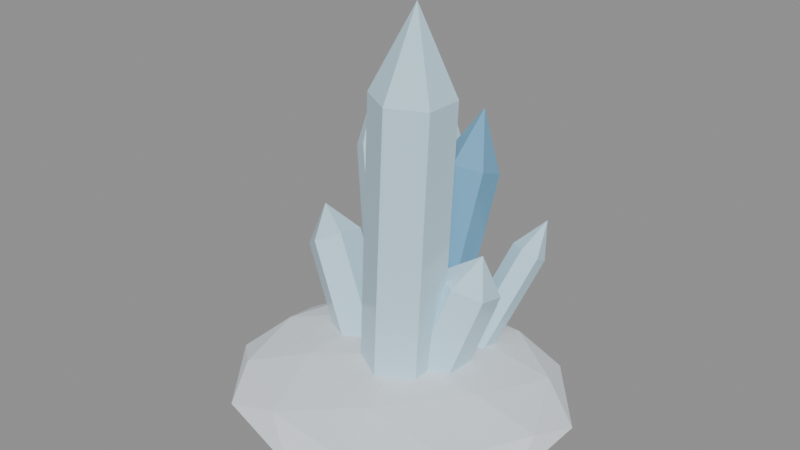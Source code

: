 # Source: source.blend  (saved by Blender 4.2.67; exported with 4.5.12 LTS)
import bpy
from mathutils import Matrix  # noqa: F401  (used for matrix-valued properties, if any)

bpy.ops.wm.read_factory_settings(use_empty=True)
scene = bpy.context.scene
scene.name = 'frozen-ice-crystal-v02'

# ---- materials (node trees are filled in below, after node groups)
mat_frozencrystal_snow = bpy.data.materials.new('FrozenCrystal_Snow')
mat_frozencrystal_snow.diffuse_color = (0.8, 0.86, 0.91, 1.0)
mat_frozencrystal_ice = bpy.data.materials.new('FrozenCrystal_Ice')
mat_frozencrystal_ice.diffuse_color = (0.56, 0.8, 0.92, 1.0)
mat_frozencrystal_deep = bpy.data.materials.new('FrozenCrystal_Deep')
mat_frozencrystal_deep.diffuse_color = (0.17, 0.41, 0.62, 1.0)

# ---- material node trees
mat_frozencrystal_snow.use_nodes = True; mat_frozencrystal_snow.node_tree.nodes.clear()
_N = mat_frozencrystal_snow.node_tree.nodes; _L = mat_frozencrystal_snow.node_tree.links
n0 = _N.new('ShaderNodeBsdfPrincipled'); n0.name = 'Principled BSDF'; n0.location = (10, 300)
n0.inputs[0].default_value = (0.8, 0.86, 0.91, 1.0)
n0.inputs[2].default_value = 0.72
n0.inputs[27].default_value = (0.0, 0.0, 0.0, 1.0)
n1 = _N.new('ShaderNodeOutputMaterial'); n1.name = 'Material Output'; n1.location = (300, 300)
_L.new(n0.outputs[0], n1.inputs[0])
n1.is_active_output = True
mat_frozencrystal_ice.use_nodes = True; mat_frozencrystal_ice.node_tree.nodes.clear()
_N = mat_frozencrystal_ice.node_tree.nodes; _L = mat_frozencrystal_ice.node_tree.links
n0 = _N.new('ShaderNodeBsdfPrincipled'); n0.name = 'Principled BSDF'; n0.location = (10, 300)
n0.inputs[0].default_value = (0.56, 0.8, 0.92, 1.0)
n0.inputs[2].default_value = 0.12
n0.inputs[27].default_value = (0.0, 0.0, 0.0, 1.0)
n1 = _N.new('ShaderNodeOutputMaterial'); n1.name = 'Material Output'; n1.location = (300, 300)
_L.new(n0.outputs[0], n1.inputs[0])
n1.is_active_output = True
mat_frozencrystal_deep.use_nodes = True; mat_frozencrystal_deep.node_tree.nodes.clear()
_N = mat_frozencrystal_deep.node_tree.nodes; _L = mat_frozencrystal_deep.node_tree.links
n0 = _N.new('ShaderNodeBsdfPrincipled'); n0.name = 'Principled BSDF'; n0.location = (10, 300)
n0.inputs[0].default_value = (0.17, 0.41, 0.62, 1.0)
n0.inputs[2].default_value = 0.18
n0.inputs[27].default_value = (0.0, 0.0, 0.0, 1.0)
n1 = _N.new('ShaderNodeOutputMaterial'); n1.name = 'Material Output'; n1.location = (300, 300)
_L.new(n0.outputs[0], n1.inputs[0])
n1.is_active_output = True

# ---- meshes
me_frozen_crystal_snow_noshadow_nocol_mesh = bpy.data.meshes.new('frozen_crystal_snow_noshadow_nocol_mesh')
me_frozen_crystal_snow_noshadow_nocol_mesh.from_pydata([(0.0, 0.0, 0.0), (1.178, -0.77, 0.1769), (-0.4501, -1.246, 0.1769), (-1.457, 0.0, 0.1769), (-0.4501, 1.246, 0.1769), (1.178, 0.77, 0.1769), (0.4501, -1.246, 0.4631), (-1.178, -0.77, 0.4631), (-1.178, 0.77, 0.4631), (0.4501, 1.246, 0.4631), (1.457, 0.0, 0.4631), (0.0, 0.0, 0.64), (-0.2646, -0.7323, 0.04779), (0.6926, -0.4526, 0.04779), (0.4281, -1.185, 0.1518), (1.385, 0.0, 0.1518), (0.6926, 0.4526, 0.04779), (-0.8562, 0.0, 0.04779), (-1.121, -0.7323, 0.1518), (-0.2646, 0.7323, 0.04779), (-1.121, 0.7323, 0.1518), (0.4281, 1.185, 0.1518), (1.549, -0.4526, 0.32), (1.549, 0.4526, 0.32), (0.0, -1.465, 0.32), (0.9572, -1.185, 0.32), (-1.549, -0.4526, 0.32), (-0.9572, -1.185, 0.32), (-0.9572, 1.185, 0.32), (-1.549, 0.4526, 0.32), (0.9572, 1.185, 0.32), (0.0, 1.465, 0.32), (1.121, -0.7323, 0.4882), (-0.4281, -1.185, 0.4882), (-1.385, 0.0, 0.4882), (-0.4281, 1.185, 0.4882), (1.121, 0.7323, 0.4882), (0.2646, -0.7323, 0.5922), (0.8562, 0.0, 0.5922), (-0.6926, -0.4526, 0.5922), (-0.6926, 0.4526, 0.5922), (0.2646, 0.7323, 0.5922)], [], [(0, 13, 12), (1, 13, 15), (0, 12, 17), (0, 17, 19), (0, 19, 16), (1, 15, 22), (2, 14, 24), (3, 18, 26), (4, 20, 28), (5, 21, 30), (1, 22, 25), (2, 24, 27), (3, 26, 29), (4, 28, 31), (5, 30, 23), (6, 32, 37), (7, 33, 39), (8, 34, 40), (9, 35, 41), (10, 36, 38), (38, 41, 11), (38, 36, 41), (36, 9, 41), (41, 40, 11), (41, 35, 40), (35, 8, 40), (40, 39, 11), (40, 34, 39), (34, 7, 39), (39, 37, 11), (39, 33, 37), (33, 6, 37), (37, 38, 11), (37, 32, 38), (32, 10, 38), (23, 36, 10), (23, 30, 36), (30, 9, 36), (31, 35, 9), (31, 28, 35), (28, 8, 35), (29, 34, 8), (29, 26, 34), (26, 7, 34), (27, 33, 7), (27, 24, 33), (24, 6, 33), (25, 32, 6), (25, 22, 32), (22, 10, 32), (30, 31, 9), (30, 21, 31), (21, 4, 31), (28, 29, 8), (28, 20, 29), (20, 3, 29), (26, 27, 7), (26, 18, 27), (18, 2, 27), (24, 25, 6), (24, 14, 25), (14, 1, 25), (22, 23, 10), (22, 15, 23), (15, 5, 23), (16, 21, 5), (16, 19, 21), (19, 4, 21), (19, 20, 4), (19, 17, 20), (17, 3, 20), (17, 18, 3), (17, 12, 18), (12, 2, 18), (15, 16, 5), (15, 13, 16), (13, 0, 16), (12, 14, 2), (12, 13, 14), (13, 1, 14)])
me_frozen_crystal_snow_noshadow_nocol_mesh.materials.append(mat_frozencrystal_snow)
me_frozen_crystal_snow_noshadow_nocol_mesh.update()
me_frozen_crystal_ice_nocol_mesh = bpy.data.meshes.new('frozen_crystal_ice_nocol_mesh')
me_frozen_crystal_ice_nocol_mesh.from_pydata([(-8.678e-05, 0.3691, 0.3654), (0.1045, 0.4031, 3.113), (0.3194, 0.1845, 0.3556), (0.424, 0.2185, 3.103), (0.3195, -0.1846, 0.3601), (0.4241, -0.1506, 3.108), (8.677e-05, -0.3691, 0.3746), (0.1047, -0.3351, 3.122), (-0.3194, -0.1845, 0.3844), (-0.2148, -0.1505, 3.132), (-0.3195, 0.1846, 0.3799), (-0.2149, 0.2186, 3.128), (0.1045, 0.4031, 3.113), (0.424, 0.2185, 3.103), (0.4241, -0.1506, 3.108), (0.1047, -0.3351, 3.122), (-0.2148, -0.1505, 3.132), (-0.2149, 0.2186, 3.128), (0.1341, 0.04357, 3.893), (0.1662, 0.4406, 0.3012), (0.4427, 0.6895, 1.287), (0.4138, 0.2912, 0.2695), (0.6903, 0.5402, 1.255), (0.4231, 0.008657, 0.3382), (0.6997, 0.2576, 1.324), (0.1848, -0.1245, 0.4388), (0.4613, 0.1245, 1.424), (-0.06284, 0.02482, 0.4705), (0.2137, 0.2738, 1.456), (-0.07217, 0.3074, 0.4018), (0.2044, 0.5563, 1.387), (0.4427, 0.6895, 1.287), (0.6903, 0.5402, 1.255), (0.6997, 0.2576, 1.324), (0.4613, 0.1245, 1.424), (0.2137, 0.2738, 1.456), (0.2044, 0.5563, 1.387), (0.53, 0.4772, 1.633), (0.2597, 0.7482, 0.2881), (0.524, 1.342, 1.292), (0.4037, 0.6682, 0.2974), (0.668, 1.262, 1.301), (0.4135, 0.5253, 0.3794), (0.6779, 1.119, 1.383), (0.2794, 0.4624, 0.4519), (0.5437, 1.056, 1.455), (0.1353, 0.5424, 0.4426), (0.3996, 1.136, 1.446), (0.1255, 0.6853, 0.3606), (0.3898, 1.279, 1.364), (0.524, 1.342, 1.292), (0.668, 1.262, 1.301), (0.6779, 1.119, 1.383), (0.5437, 1.056, 1.455), (0.3996, 1.136, 1.446), (0.3898, 1.279, 1.364), (0.6084, 1.366, 1.657), (-0.1597, 0.5798, 0.2864), (-0.5098, 1.366, 2.181), (0.02541, 0.4839, 0.3604), (-0.3247, 1.27, 2.255), (0.01804, 0.2792, 0.444), (-0.3321, 1.066, 2.339), (-0.1744, 0.1705, 0.4536), (-0.5245, 0.9568, 2.348), (-0.3595, 0.2664, 0.3796), (-0.7096, 1.053, 2.274), (-0.3521, 0.4711, 0.296), (-0.7022, 1.258, 2.191), (-0.5098, 1.366, 2.181), (-0.3247, 1.27, 2.255), (-0.3321, 1.066, 2.339), (-0.5245, 0.9568, 2.348), (-0.7096, 1.053, 2.274), (-0.7022, 1.258, 2.191), (-0.6159, 1.383, 2.799), (-0.5146, 0.6625, 0.3111), (-1.13, 1.217, 1.992), (-0.357, 0.5764, 0.3972), (-0.9726, 1.131, 2.078), (-0.3672, 0.3863, 0.4561), (-0.9828, 0.9406, 2.137), (-0.535, 0.2825, 0.4289), (-1.151, 0.8368, 2.11), (-0.6926, 0.3687, 0.3428), (-1.308, 0.9229, 2.024), (-0.6824, 0.5587, 0.2839), (-1.298, 1.113, 1.965), (-1.13, 1.217, 1.992), (-0.9726, 1.131, 2.078), (-0.9828, 0.9406, 2.137), (-1.151, 0.8368, 2.11), (-1.308, 0.9229, 2.024), (-1.298, 1.113, 1.965), (-1.314, 1.183, 2.525), (-0.5284, 0.4359, 0.3273), (-1.091, 0.6187, 1.293), (-0.3358, 0.3155, 0.4624), (-0.8984, 0.4984, 1.428), (-0.3472, 0.05506, 0.505), (-0.9098, 0.2379, 1.471), (-0.5513, -0.08509, 0.4127), (-1.114, 0.09771, 1.378), (-0.7439, 0.03525, 0.2776), (-1.306, 0.2181, 1.243), (-0.7324, 0.2957, 0.235), (-1.295, 0.4785, 1.201), (-1.091, 0.6187, 1.293), (-0.8984, 0.4984, 1.428), (-0.9098, 0.2379, 1.471), (-1.114, 0.09771, 1.378), (-1.306, 0.2181, 1.243), (-1.295, 0.4785, 1.201), (-1.261, 0.4098, 1.608)], [], [(0, 1, 3, 2), (2, 3, 5, 4), (4, 5, 7, 6), (6, 7, 9, 8), (3, 1, 11, 9, 7, 5), (8, 9, 11, 10), (10, 11, 1, 0), (0, 2, 4, 6, 8, 10), (12, 18, 13), (13, 18, 14), (14, 18, 15), (15, 18, 16), (12, 13, 14, 15, 16, 17), (16, 18, 17), (17, 18, 12), (19, 20, 22, 21), (21, 22, 24, 23), (23, 24, 26, 25), (25, 26, 28, 27), (22, 20, 30, 28, 26, 24), (27, 28, 30, 29), (29, 30, 20, 19), (19, 21, 23, 25, 27, 29), (31, 37, 32), (32, 37, 33), (33, 37, 34), (34, 37, 35), (31, 32, 33, 34, 35, 36), (35, 37, 36), (36, 37, 31), (38, 39, 41, 40), (40, 41, 43, 42), (42, 43, 45, 44), (44, 45, 47, 46), (41, 39, 49, 47, 45, 43), (46, 47, 49, 48), (48, 49, 39, 38), (38, 40, 42, 44, 46, 48), (50, 56, 51), (51, 56, 52), (52, 56, 53), (53, 56, 54), (50, 51, 52, 53, 54, 55), (54, 56, 55), (55, 56, 50), (57, 58, 60, 59), (59, 60, 62, 61), (61, 62, 64, 63), (63, 64, 66, 65), (60, 58, 68, 66, 64, 62), (65, 66, 68, 67), (67, 68, 58, 57), (57, 59, 61, 63, 65, 67), (69, 75, 70), (70, 75, 71), (71, 75, 72), (72, 75, 73), (69, 70, 71, 72, 73, 74), (73, 75, 74), (74, 75, 69), (76, 77, 79, 78), (78, 79, 81, 80), (80, 81, 83, 82), (82, 83, 85, 84), (79, 77, 87, 85, 83, 81), (84, 85, 87, 86), (86, 87, 77, 76), (76, 78, 80, 82, 84, 86), (88, 94, 89), (89, 94, 90), (90, 94, 91), (91, 94, 92), (88, 89, 90, 91, 92, 93), (92, 94, 93), (93, 94, 88), (95, 96, 98, 97), (97, 98, 100, 99), (99, 100, 102, 101), (101, 102, 104, 103), (98, 96, 106, 104, 102, 100), (103, 104, 106, 105), (105, 106, 96, 95), (95, 97, 99, 101, 103, 105), (107, 113, 108), (108, 113, 109), (109, 113, 110), (110, 113, 111), (107, 108, 109, 110, 111, 112), (111, 113, 112), (112, 113, 107)])
me_frozen_crystal_ice_nocol_mesh.materials.append(mat_frozencrystal_ice)
me_frozen_crystal_ice_nocol_mesh.update()
me_frozen_crystal_deep_nocol_mesh = bpy.data.meshes.new('frozen_crystal_deep_nocol_mesh')
me_frozen_crystal_deep_nocol_mesh.from_pydata([(-9.209e-17, 0.5174, 0.2669), (-3.655e-16, 1.232, 2.048), (0.2398, 0.3889, 0.3185), (0.2398, 1.103, 2.1), (0.2398, 0.1319, 0.4215), (0.2398, 0.8462, 2.203), (-1.073e-16, 0.003447, 0.4731), (-3.808e-16, 0.7177, 2.254), (-0.2398, 0.1319, 0.4215), (-0.2398, 0.8462, 2.203), (-0.2398, 0.3889, 0.3185), (-0.2398, 1.103, 2.1), (-3.655e-16, 1.232, 2.048), (0.2398, 1.103, 2.1), (0.2398, 0.8462, 2.203), (-3.808e-16, 0.7177, 2.254), (-0.2398, 0.8462, 2.203), (-0.2398, 1.103, 2.1), (-4.503e-16, 1.176, 2.653)], [], [(0, 1, 3, 2), (2, 3, 5, 4), (4, 5, 7, 6), (6, 7, 9, 8), (3, 1, 11, 9, 7, 5), (8, 9, 11, 10), (10, 11, 1, 0), (0, 2, 4, 6, 8, 10), (12, 18, 13), (13, 18, 14), (14, 18, 15), (15, 18, 16), (12, 13, 14, 15, 16, 17), (16, 18, 17), (17, 18, 12)])
me_frozen_crystal_deep_nocol_mesh.materials.append(mat_frozencrystal_deep)
me_frozen_crystal_deep_nocol_mesh.update()

# ---- objects
ob_frozen_crystal_snow_noshadow_nocol = bpy.data.objects.new('frozen_crystal_snow_noshadow_nocol', me_frozen_crystal_snow_noshadow_nocol_mesh)
ob_frozen_crystal_ice_nocol = bpy.data.objects.new('frozen_crystal_ice_nocol', me_frozen_crystal_ice_nocol_mesh)
ob_frozen_crystal_deep_nocol = bpy.data.objects.new('frozen_crystal_deep_nocol', me_frozen_crystal_deep_nocol_mesh)

# ---- transforms, parenting, visibility, modifiers, constraints
ob_frozen_crystal_snow_noshadow_nocol.location = (0.0, 0.0, 0.0)
ob_frozen_crystal_ice_nocol.location = (0.0, 0.0, 0.0)
ob_frozen_crystal_deep_nocol.location = (0.0, 0.0, 0.0)

# ---- collection membership
scene.collection.objects.link(ob_frozen_crystal_snow_noshadow_nocol)
scene.collection.objects.link(ob_frozen_crystal_ice_nocol)
scene.collection.objects.link(ob_frozen_crystal_deep_nocol)

# ---- scene / render settings (as saved in the file)
scene.frame_start = 1; scene.frame_end = 250; scene.frame_set(1)
scene.render.engine = 'BLENDER_EEVEE_NEXT'
bpy.context.view_layer.update()

# ---- added for rendering (the .blend has no active camera and no usable light): camera, sun + grey world if the file has none
cam_auto = bpy.data.cameras.new('AutoCamera')
cam_auto.lens = 50.0
cam_auto.sensor_width = 36.0
cam_auto.clip_end = 1000.0
ob_auto_camera = bpy.data.objects.new('AutoCamera', cam_auto)
scene.collection.objects.link(ob_auto_camera)
ob_auto_camera.location = (5.34166, -6.40999, 6.21982)
ob_auto_camera.rotation_euler = (1.09748, -7.21219e-08, 0.694738)
scene.camera = ob_auto_camera
light_auto_sun = bpy.data.lights.new('AutoSun', 'SUN')
light_auto_sun.energy = 3.0
light_auto_sun.angle = 0.0523599
ob_auto_sun = bpy.data.objects.new('AutoSun', light_auto_sun)
scene.collection.objects.link(ob_auto_sun)
ob_auto_sun.rotation_euler = (0.872665, 0.174533, 0.523599)
if scene.world is None:
    world_auto = bpy.data.worlds.new('AutoWorld')
    world_auto.color = (0.3, 0.3, 0.3)
    scene.world = world_auto
bpy.context.view_layer.update()
